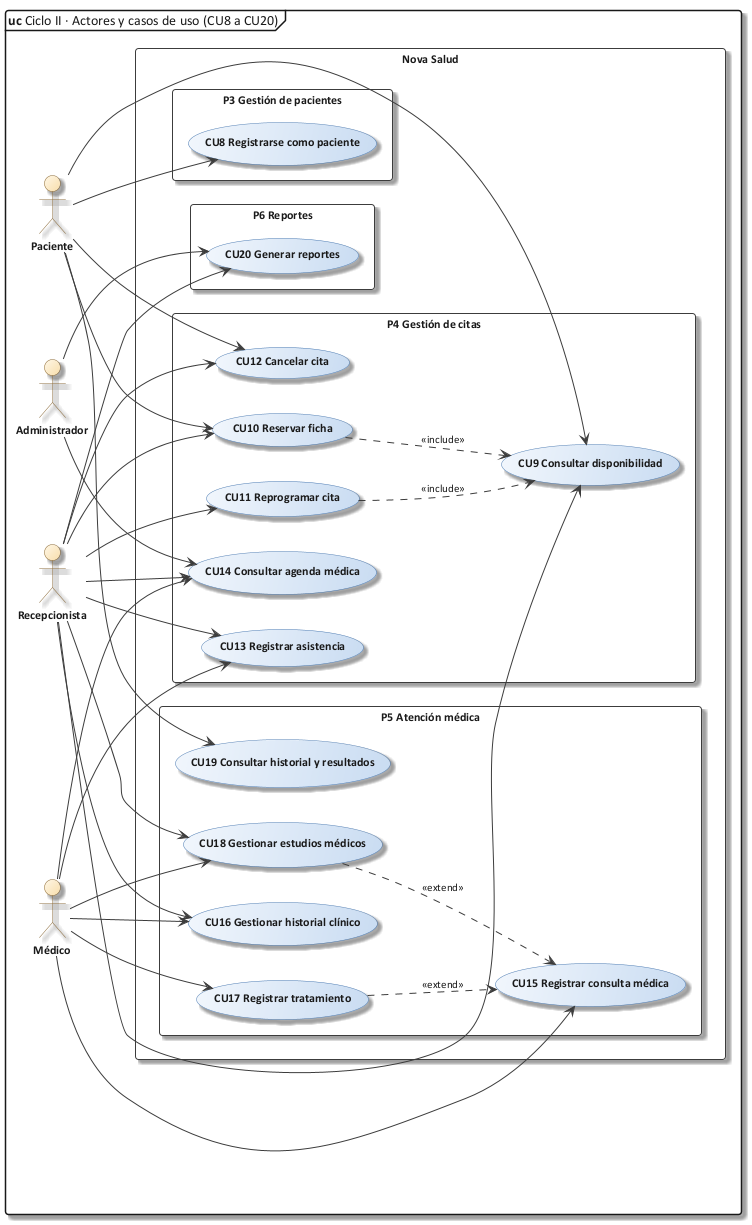

The diagram above was rendered by PlantUML. Its source (embedded in the PNG):
@startuml 10b_cu_ciclo2
!include C:/Users/Sergio Estaca Paco/Desktop/HeadSalud/Docs/diagramas/estilo_ea.iuml
mainframe **uc** Ciclo II · Actores y casos de uso (CU8 a CU20)
left to right direction
skinparam packageStyle rectangle
actor "Paciente" as PAC
actor "Recepcionista" as REC
actor "Médico" as MED
actor "Administrador" as ADM
rectangle "Nova Salud" {
  package "P3 Gestión de pacientes" {
    usecase "CU8 Registrarse como paciente" as CU8
  }
  package "P4 Gestión de citas" {
    usecase "CU9 Consultar disponibilidad" as CU9
    usecase "CU10 Reservar ficha" as CU10
    usecase "CU11 Reprogramar cita" as CU11
    usecase "CU12 Cancelar cita" as CU12
    usecase "CU13 Registrar asistencia" as CU13
    usecase "CU14 Consultar agenda médica" as CU14
  }
  package "P5 Atención médica" {
    usecase "CU15 Registrar consulta médica" as CU15
    usecase "CU16 Gestionar historial clínico" as CU16
    usecase "CU17 Registrar tratamiento" as CU17
    usecase "CU18 Gestionar estudios médicos" as CU18
    usecase "CU19 Consultar historial y resultados" as CU19
  }
  package "P6 Reportes" {
    usecase "CU20 Generar reportes" as CU20
  }
}
PAC --> CU8
PAC --> CU9
REC --> CU9
PAC --> CU10
REC --> CU10
REC --> CU11
PAC --> CU12
REC --> CU12
REC --> CU13
MED --> CU13
MED --> CU14
REC --> CU14
MED --> CU15
MED --> CU16
REC --> CU16
MED --> CU17
MED --> CU18
REC --> CU18
PAC --> CU19
ADM --> CU20
REC --> CU20
ADM --> CU14
CU10 ..> CU9 : <<include>>
CU11 ..> CU9 : <<include>>
CU17 ..> CU15 : <<extend>>
CU18 ..> CU15 : <<extend>>
@enduml